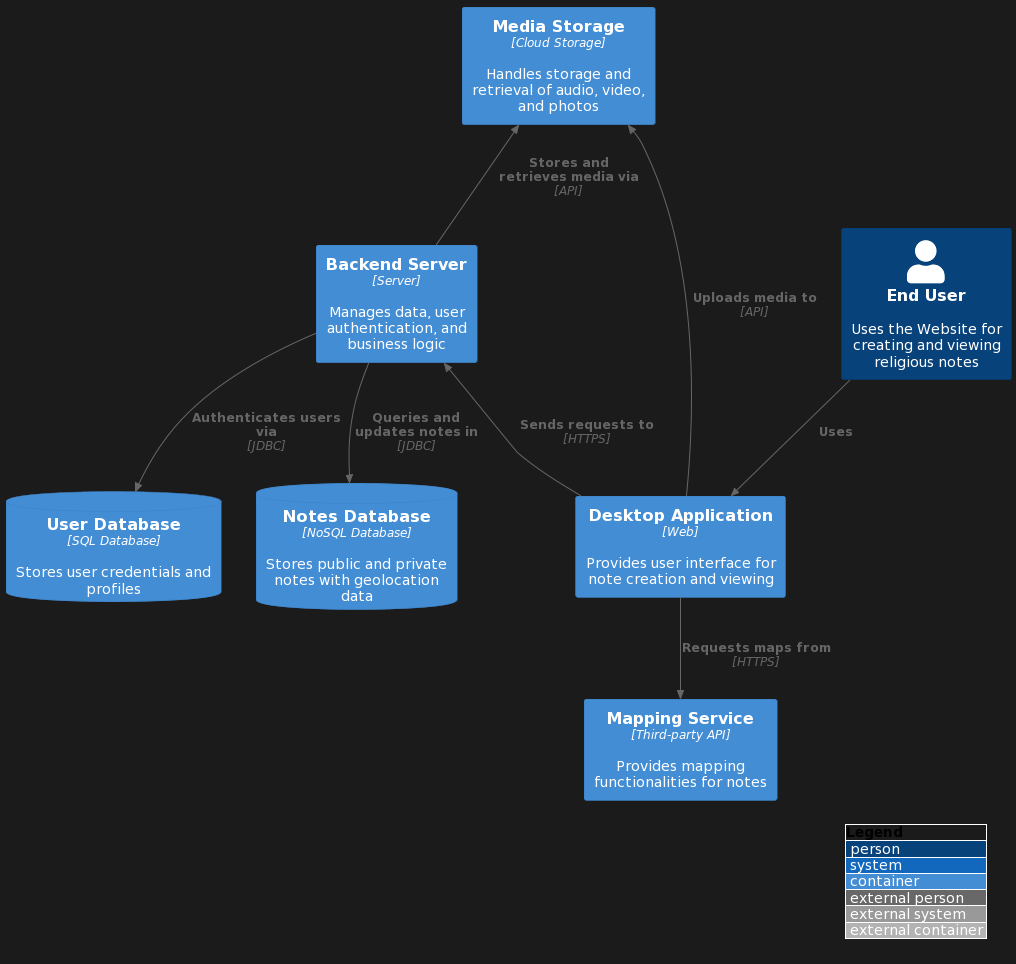

The diagram above was rendered by PlantUML. Its source (embedded in the PNG):
@startuml
!include <C4/C4_Container.puml>

LAYOUT_WITH_LEGEND()

Person(user, "End User", "Uses the Website for creating and viewing religious notes")
Container(DesktopApp, "Desktop Application", "Web", "Provides user interface for note creation and viewing")
ContainerDb(userDb, "User Database", "SQL Database", "Stores user credentials and profiles")
ContainerDb(notesDb, "Notes Database", "NoSQL Database", "Stores public and private notes with geolocation data")
Container(mediaStorage, "Media Storage", "Cloud Storage", "Handles storage and retrieval of audio, video, and photos")
Container(server, "Backend Server", "Server", "Manages data, user authentication, and business logic")
Container(mapService, "Mapping Service", "Third-party API", "Provides mapping functionalities for notes")

Rel(user, DesktopApp, "Uses")
Rel_U(DesktopApp, server, "Sends requests to", "HTTPS")
Rel_D(server, userDb, "Authenticates users via", "JDBC")
Rel_D(server, notesDb, "Queries and updates notes in", "JDBC")
Rel_D(DesktopApp, mapService, "Requests maps from", "HTTPS")
Rel_U(server, mediaStorage, "Stores and retrieves media via", "API")
Rel_D(DesktopApp, mediaStorage, "Uploads media to", "API")
@enduml